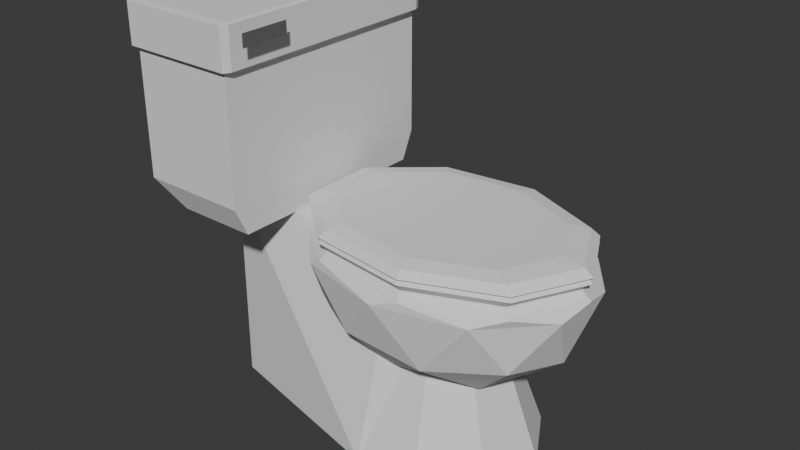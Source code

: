 # Source: toilet.blend  (saved by Blender 5.0.119; exported with 4.5.12 LTS)
import bpy
from mathutils import Matrix  # noqa: F401  (used for matrix-valued properties, if any)

bpy.ops.wm.read_factory_settings(use_empty=True)
scene = bpy.context.scene
scene.name = 'Scene'

# ---- collections
col_collection = bpy.data.collections.new('Collection'); scene.collection.children.link(col_collection)

# ---- materials (node trees are filled in below, after node groups)
mat_material_001 = bpy.data.materials.new('Material.001')

# ---- material node trees
mat_material_001.use_nodes = True; mat_material_001.node_tree.nodes.clear()
_N = mat_material_001.node_tree.nodes; _L = mat_material_001.node_tree.links
n0 = _N.new('ShaderNodeBsdfPrincipled'); n0.name = 'Principled BSDF'; n0.location = (-200, 100)
n0.inputs[0].default_value = (0.132, 0.132, 0.132, 1.0)
n1 = _N.new('ShaderNodeOutputMaterial'); n1.name = 'Material Output'; n1.location = (200, 100)
_L.new(n0.outputs[0], n1.inputs[0])
n1.is_active_output = True

# ---- world
world_world = bpy.data.worlds.new('World'); scene.world = world_world
world_world.use_nodes = True; world_world.node_tree.nodes.clear()
_N = world_world.node_tree.nodes; _L = world_world.node_tree.links
n0 = _N.new('ShaderNodeOutputWorld'); n0.name = 'World Output'; n0.location = (200, 100)
n1 = _N.new('ShaderNodeBackground'); n1.name = 'Background'; n1.location = (-200, 100)
n1.inputs[0].default_value = (0.05088, 0.05088, 0.05088, 1.0)
_L.new(n1.outputs[0], n0.inputs[0])
n0.is_active_output = True
world_world.color = (0.05088, 0.05088, 0.05088)
world_world.sun_shadow_jitter_overblur = 0.0

# ---- meshes
me_torus = bpy.data.meshes.new('Torus')
me_torus.from_pydata([(0.8943, 0.0, 0.0), (0.8397, 0.0, 0.04234), (0.7078, 0.0, 0.05988), (0.5758, 0.0, 0.04234), (0.5212, 0.0, 7.333e-18), (0.5758, 0.0, -0.04234), (0.7078, 0.0, -0.05988), (0.8397, 0.0, -0.04234), (0.6851, 0.4128, 0.0), (0.6432, 0.3876, 0.04234), (0.5422, 0.3267, 0.05988), (0.4411, 0.2658, 0.04234), (0.3992, 0.2405, 7.333e-18), (0.4411, 0.2658, -0.04234), (0.5422, 0.3267, -0.05988), (0.6432, 0.3876, -0.04234), (0.1553, 0.6324, 0.0), (0.1458, 0.5938, 0.04234), (0.1229, 0.5005, 0.05988), (0.09999, 0.4072, 0.04234), (0.0905, 0.3685, 7.333e-18), (0.09999, 0.4072, -0.04234), (0.1229, 0.5005, -0.05988), (0.1458, 0.5938, -0.04234), (-0.4472, 0.5561, 0.0), (-0.4198, 0.5222, 0.04234), (-0.3539, 0.4401, 0.05988), (-0.2879, 0.3581, 0.04234), (-0.2606, 0.3241, 7.333e-18), (-0.2879, 0.3581, -0.04234), (-0.3539, 0.4401, -0.05988), (-0.4198, 0.5222, -0.04234), (-0.8404, 0.2196, 0.0), (-0.7891, 0.2062, 0.04234), (-0.6651, 0.1738, 0.05988), (-0.5411, 0.1414, 0.04234), (-0.4897, 0.128, 7.333e-18), (-0.5411, 0.1414, -0.04234), (-0.6651, 0.1738, -0.05988), (-0.7891, 0.2062, -0.04234), (-0.8404, -0.2196, 0.0), (-0.7891, -0.2062, 0.04234), (-0.6651, -0.1738, 0.05988), (-0.5411, -0.1414, 0.04234), (-0.4897, -0.128, 7.333e-18), (-0.5411, -0.1414, -0.04234), (-0.6651, -0.1738, -0.05988), (-0.7891, -0.2062, -0.04234), (-0.4472, -0.5561, 0.0), (-0.4198, -0.5222, 0.04234), (-0.3539, -0.4401, 0.05988), (-0.2879, -0.3581, 0.04234), (-0.2606, -0.3241, 7.333e-18), (-0.2879, -0.3581, -0.04234), (-0.3539, -0.4401, -0.05988), (-0.4198, -0.5222, -0.04234), (0.1553, -0.6324, 0.0), (0.1458, -0.5938, 0.04234), (0.1229, -0.5005, 0.05988), (0.09999, -0.4072, 0.04234), (0.0905, -0.3685, 7.333e-18), (0.09999, -0.4072, -0.04234), (0.1229, -0.5005, -0.05988), (0.1458, -0.5938, -0.04234), (0.6851, -0.4128, 0.0), (0.6432, -0.3876, 0.04234), (0.5422, -0.3267, 0.05988), (0.4411, -0.2658, 0.04234), (0.3992, -0.2405, 7.333e-18), (0.4411, -0.2658, -0.04234), (0.5422, -0.3267, -0.05988), (0.6432, -0.3876, -0.04234)], [], [(0, 8, 9, 1), (1, 9, 10, 2), (2, 10, 11, 3), (3, 11, 12, 4), (4, 12, 13, 5), (5, 13, 14, 6), (6, 14, 15, 7), (7, 15, 8, 0), (8, 16, 17, 9), (9, 17, 18, 10), (10, 18, 19, 11), (11, 19, 20, 12), (12, 20, 21, 13), (13, 21, 22, 14), (14, 22, 23, 15), (15, 23, 16, 8), (16, 24, 25, 17), (17, 25, 26, 18), (18, 26, 27, 19), (19, 27, 28, 20), (20, 28, 29, 21), (21, 29, 30, 22), (22, 30, 31, 23), (23, 31, 24, 16), (24, 32, 33, 25), (25, 33, 34, 26), (26, 34, 35, 27), (27, 35, 36, 28), (28, 36, 37, 29), (29, 37, 38, 30), (30, 38, 39, 31), (31, 39, 32, 24), (32, 40, 41, 33), (33, 41, 42, 34), (34, 42, 43, 35), (35, 43, 44, 36), (36, 44, 45, 37), (37, 45, 46, 38), (38, 46, 47, 39), (39, 47, 40, 32), (40, 48, 49, 41), (41, 49, 50, 42), (42, 50, 51, 43), (43, 51, 52, 44), (44, 52, 53, 45), (45, 53, 54, 46), (46, 54, 55, 47), (47, 55, 48, 40), (48, 56, 57, 49), (49, 57, 58, 50), (50, 58, 59, 51), (51, 59, 60, 52), (52, 60, 61, 53), (53, 61, 62, 54), (54, 62, 63, 55), (55, 63, 56, 48), (56, 64, 65, 57), (57, 65, 66, 58), (58, 66, 67, 59), (59, 67, 68, 60), (60, 68, 69, 61), (61, 69, 70, 62), (62, 70, 71, 63), (63, 71, 64, 56), (64, 0, 1, 65), (65, 1, 2, 66), (66, 2, 3, 67), (67, 3, 4, 68), (68, 4, 5, 69), (69, 5, 6, 70), (70, 6, 7, 71), (71, 7, 0, 64)])
_uv = me_torus.uv_layers.new(name='UVMap')
_uv.uv.foreach_set('vector', [0.5556, 0.5, 0.6667, 0.5, 0.6667, 0.625, 0.5556, 0.625, 0.5556, 0.625, 0.6667, 0.625, 0.6667, 0.75, 0.5556, 0.75, 0.5556, 0.75, 0.6667, 0.75, 0.6667, 0.875, 0.5556, 0.875, 0.5556, 0.875, 0.6667, 0.875, 0.6667, 1.0, 0.5556, 1.0, 0.5556, 0.0, 0.6667, 0.0, 0.6667, 0.125, 0.5556, 0.125, 0.5556, 0.125, 0.6667, 0.125, 0.6667, 0.25, 0.5556, 0.25, 0.5556, 0.25, 0.6667, 0.25, 0.6667, 0.375, 0.5556, 0.375, 0.5556, 0.375, 0.6667, 0.375, 0.6667, 0.5, 0.5556, 0.5, 0.6667, 0.5, 0.7778, 0.5, 0.7778, 0.625, 0.6667, 0.625, 0.6667, 0.625, 0.7778, 0.625, 0.7778, 0.75, 0.6667, 0.75, 0.6667, 0.75, 0.7778, 0.75, 0.7778, 0.875, 0.6667, 0.875, 0.6667, 0.875, 0.7778, 0.875, 0.7778, 1.0, 0.6667, 1.0, 0.6667, 0.0, 0.7778, 0.0, 0.7778, 0.125, 0.6667, 0.125, 0.6667, 0.125, 0.7778, 0.125, 0.7778, 0.25, 0.6667, 0.25, 0.6667, 0.25, 0.7778, 0.25, 0.7778, 0.375, 0.6667, 0.375, 0.6667, 0.375, 0.7778, 0.375, 0.7778, 0.5, 0.6667, 0.5, 0.7778, 0.5, 0.8889, 0.5, 0.8889, 0.625, 0.7778, 0.625, 0.7778, 0.625, 0.8889, 0.625, 0.8889, 0.75, 0.7778, 0.75, 0.7778, 0.75, 0.8889, 0.75, 0.8889, 0.875, 0.7778, 0.875, 0.7778, 0.875, 0.8889, 0.875, 0.8889, 1.0, 0.7778, 1.0, 0.7778, 0.0, 0.8889, 0.0, 0.8889, 0.125, 0.7778, 0.125, 0.7778, 0.125, 0.8889, 0.125, 0.8889, 0.25, 0.7778, 0.25, 0.7778, 0.25, 0.8889, 0.25, 0.8889, 0.375, 0.7778, 0.375, 0.7778, 0.375, 0.8889, 0.375, 0.8889, 0.5, 0.7778, 0.5, 0.8889, 0.5, 1.0, 0.5, 1.0, 0.625, 0.8889, 0.625, 0.8889, 0.625, 1.0, 0.625, 1.0, 0.75, 0.8889, 0.75, 0.8889, 0.75, 1.0, 0.75, 1.0, 0.875, 0.8889, 0.875, 0.8889, 0.875, 1.0, 0.875, 1.0, 1.0, 0.8889, 1.0, 0.8889, 0.0, 1.0, 0.0, 1.0, 0.125, 0.8889, 0.125, 0.8889, 0.125, 1.0, 0.125, 1.0, 0.25, 0.8889, 0.25, 0.8889, 0.25, 1.0, 0.25, 1.0, 0.375, 0.8889, 0.375, 0.8889, 0.375, 1.0, 0.375, 1.0, 0.5, 0.8889, 0.5, 2.22e-16, 0.5, 0.1111, 0.5, 0.1111, 0.625, 2.22e-16, 0.625, 2.22e-16, 0.625, 0.1111, 0.625, 0.1111, 0.75, 2.22e-16, 0.75, 2.22e-16, 0.75, 0.1111, 0.75, 0.1111, 0.875, 2.22e-16, 0.875, 2.22e-16, 0.875, 0.1111, 0.875, 0.1111, 1.0, 2.22e-16, 1.0, 2.22e-16, 0.0, 0.1111, 0.0, 0.1111, 0.125, 2.22e-16, 0.125, 2.22e-16, 0.125, 0.1111, 0.125, 0.1111, 0.25, 2.22e-16, 0.25, 2.22e-16, 0.25, 0.1111, 0.25, 0.1111, 0.375, 2.22e-16, 0.375, 2.22e-16, 0.375, 0.1111, 0.375, 0.1111, 0.5, 2.22e-16, 0.5, 0.1111, 0.5, 0.2222, 0.5, 0.2222, 0.625, 0.1111, 0.625, 0.1111, 0.625, 0.2222, 0.625, 0.2222, 0.75, 0.1111, 0.75, 0.1111, 0.75, 0.2222, 0.75, 0.2222, 0.875, 0.1111, 0.875, 0.1111, 0.875, 0.2222, 0.875, 0.2222, 1.0, 0.1111, 1.0, 0.1111, 0.0, 0.2222, 0.0, 0.2222, 0.125, 0.1111, 0.125, 0.1111, 0.125, 0.2222, 0.125, 0.2222, 0.25, 0.1111, 0.25, 0.1111, 0.25, 0.2222, 0.25, 0.2222, 0.375, 0.1111, 0.375, 0.1111, 0.375, 0.2222, 0.375, 0.2222, 0.5, 0.1111, 0.5, 0.2222, 0.5, 0.3333, 0.5, 0.3333, 0.625, 0.2222, 0.625, 0.2222, 0.625, 0.3333, 0.625, 0.3333, 0.75, 0.2222, 0.75, 0.2222, 0.75, 0.3333, 0.75, 0.3333, 0.875, 0.2222, 0.875, 0.2222, 0.875, 0.3333, 0.875, 0.3333, 1.0, 0.2222, 1.0, 0.2222, 0.0, 0.3333, 0.0, 0.3333, 0.125, 0.2222, 0.125, 0.2222, 0.125, 0.3333, 0.125, 0.3333, 0.25, 0.2222, 0.25, 0.2222, 0.25, 0.3333, 0.25, 0.3333, 0.375, 0.2222, 0.375, 0.2222, 0.375, 0.3333, 0.375, 0.3333, 0.5, 0.2222, 0.5, 0.3333, 0.5, 0.4444, 0.5, 0.4444, 0.625, 0.3333, 0.625, 0.3333, 0.625, 0.4444, 0.625, 0.4444, 0.75, 0.3333, 0.75, 0.3333, 0.75, 0.4444, 0.75, 0.4444, 0.875, 0.3333, 0.875, 0.3333, 0.875, 0.4444, 0.875, 0.4444, 1.0, 0.3333, 1.0, 0.3333, 0.0, 0.4444, 0.0, 0.4444, 0.125, 0.3333, 0.125, 0.3333, 0.125, 0.4444, 0.125, 0.4444, 0.25, 0.3333, 0.25, 0.3333, 0.25, 0.4444, 0.25, 0.4444, 0.375, 0.3333, 0.375, 0.3333, 0.375, 0.4444, 0.375, 0.4444, 0.5, 0.3333, 0.5, 0.4444, 0.5, 0.5556, 0.5, 0.5556, 0.625, 0.4444, 0.625, 0.4444, 0.625, 0.5556, 0.625, 0.5556, 0.75, 0.4444, 0.75, 0.4444, 0.75, 0.5556, 0.75, 0.5556, 0.875, 0.4444, 0.875, 0.4444, 0.875, 0.5556, 0.875, 0.5556, 1.0, 0.4444, 1.0, 0.4444, 0.0, 0.5556, 0.0, 0.5556, 0.125, 0.4444, 0.125, 0.4444, 0.125, 0.5556, 0.125, 0.5556, 0.25, 0.4444, 0.25, 0.4444, 0.25, 0.5556, 0.25, 0.5556, 0.375, 0.4444, 0.375, 0.4444, 0.375, 0.5556, 0.375, 0.5556, 0.5, 0.4444, 0.5])
me_torus.update()
me_cube_002 = bpy.data.meshes.new('Cube.002')
me_cube_002.from_pydata([(-0.9432, -1.0, -1.0), (-1.0, -0.9432, -1.0), (-0.9432, -1.0, 0.9432), (-0.9432, -0.9432, 1.0), (-1.0, -0.9432, 0.9432), (-1.0, 0.9432, -1.0), (-0.9432, 1.0, -1.0), (-0.9432, 0.9432, 1.0), (-0.9432, 1.0, 0.9432), (-1.0, 0.9432, 0.9432), (1.0, -0.9432, -1.0), (0.9432, -1.0, -1.0), (0.9432, -0.9432, 1.0), (0.9432, -1.0, 0.9432), (1.0, -0.9432, 0.9432), (0.9432, 1.0, -1.0), (1.0, 0.9432, -1.0), (0.9432, 0.9432, 1.0), (1.0, 0.9432, 0.9432), (0.9432, 1.0, 0.9432)], [], [(2, 3, 4), (7, 8, 9), (12, 13, 14), (17, 18, 19), (0, 2, 4, 1), (3, 7, 9, 4), (8, 6, 5, 9), (7, 17, 19, 8), (18, 16, 15, 19), (17, 12, 14, 18), (13, 11, 10, 14), (12, 3, 2, 13), (5, 6, 15, 16, 10, 11, 0, 1), (1, 4, 9, 5), (11, 13, 2, 0), (17, 7, 3, 12), (6, 8, 19, 15), (16, 18, 14, 10)])
_uv = me_cube_002.uv_layers.new(name='UVMap')
_uv.uv.foreach_set('vector', [0.8679, 0.75, 0.8679, 0.7429, 0.875, 0.7429, 0.8679, 0.5071, 0.8679, 0.5, 0.875, 0.5071, 0.6321, 0.7429, 0.625, 0.7535, 0.6197, 0.7429, 0.6321, 0.5071, 0.6197, 0.5071, 0.625, 0.4965, 0.375, 0.0, 0.6179, 0.0, 0.6179, 0.0071, 0.375, 0.0071, 0.8679, 0.7429, 0.8679, 0.5071, 0.875, 0.5071, 0.875, 0.7429, 0.6179, 0.2571, 0.375, 0.2571, 0.375, 0.2429, 0.6179, 0.2429, 0.8679, 0.5071, 0.6321, 0.5071, 0.625, 0.4965, 0.8679, 0.5, 0.6197, 0.5071, 0.375, 0.5071, 0.3726, 0.4953, 0.625, 0.4965, 0.6321, 0.5071, 0.6321, 0.7429, 0.6197, 0.7429, 0.6197, 0.5071, 0.625, 0.7535, 0.3726, 0.7547, 0.375, 0.7429, 0.6197, 0.7429, 0.6321, 0.7429, 0.8679, 0.7429, 0.8679, 0.75, 0.625, 0.7535, 0.125, 0.5071, 0.1321, 0.5, 0.3726, 0.4953, 0.375, 0.5071, 0.375, 0.7429, 0.3726, 0.7547, 0.1321, 0.75, 0.125, 0.7429, 0.375, 0.0071, 0.6179, 0.0071, 0.6179, 0.2429, 0.375, 0.2429, 0.3726, 0.7547, 0.625, 0.7535, 0.6179, 0.9929, 0.375, 0.9929, 0.6321, 0.5071, 0.8679, 0.5071, 0.8679, 0.7429, 0.6321, 0.7429, 0.375, 0.2571, 0.6179, 0.2571, 0.625, 0.4965, 0.3726, 0.4953, 0.375, 0.5071, 0.6197, 0.5071, 0.6197, 0.7429, 0.375, 0.7429])
me_cube_002.update()
me_torus_001 = bpy.data.meshes.new('Torus.001')
me_torus_001.from_pydata([(0.8943, 0.0, 0.0), (0.8397, 0.0, 0.04234), (0.7078, 0.0, 0.05988), (0.6851, 0.4128, 0.0), (0.6432, 0.3876, 0.04234), (0.5422, 0.3267, 0.05988), (0.1553, 0.6324, 0.0), (0.1458, 0.5938, 0.04234), (0.1229, 0.5005, 0.05988), (-0.4472, 0.5561, 0.0), (-0.4198, 0.5222, 0.04234), (-0.3539, 0.4401, 0.05988), (-0.8404, 0.2196, 0.0), (-0.7891, 0.2062, 0.04234), (-0.6651, 0.1738, 0.05988), (-0.8404, -0.2196, 0.0), (-0.7891, -0.2062, 0.04234), (-0.6651, -0.1738, 0.05988), (-0.4472, -0.5561, 0.0), (-0.4198, -0.5222, 0.04234), (-0.3539, -0.4401, 0.05988), (0.1553, -0.6324, 0.0), (0.1458, -0.5938, 0.04234), (0.1229, -0.5005, 0.05988), (0.6851, -0.4128, 0.0), (0.6432, -0.3876, 0.04234), (0.5422, -0.3267, 0.05988)], [], [(0, 3, 4, 1), (1, 4, 5, 2), (3, 6, 7, 4), (4, 7, 8, 5), (6, 9, 10, 7), (7, 10, 11, 8), (9, 12, 13, 10), (10, 13, 14, 11), (12, 15, 16, 13), (13, 16, 17, 14), (15, 18, 19, 16), (16, 19, 20, 17), (18, 21, 22, 19), (19, 22, 23, 20), (21, 24, 25, 22), (22, 25, 26, 23), (24, 0, 1, 25), (25, 1, 2, 26), (8, 26, 5), (5, 26, 2), (26, 8, 23), (23, 8, 20), (20, 14, 17), (14, 20, 11), (11, 20, 8)])
_uv = me_torus_001.uv_layers.new(name='UVMap')
_uv.uv.foreach_set('vector', [0.5556, 0.5, 0.6667, 0.5, 0.6667, 0.625, 0.5556, 0.625, 0.5556, 0.625, 0.6667, 0.625, 0.6667, 0.75, 0.5556, 0.75, 0.6667, 0.5, 0.7778, 0.5, 0.7778, 0.625, 0.6667, 0.625, 0.6667, 0.625, 0.7778, 0.625, 0.7778, 0.75, 0.6667, 0.75, 0.7778, 0.5, 0.8889, 0.5, 0.8889, 0.625, 0.7778, 0.625, 0.7778, 0.625, 0.8889, 0.625, 0.8889, 0.75, 0.7778, 0.75, 0.8889, 0.5, 1.0, 0.5, 1.0, 0.625, 0.8889, 0.625, 0.8889, 0.625, 1.0, 0.625, 1.0, 0.75, 0.8889, 0.75, 2.22e-16, 0.5, 0.1111, 0.5, 0.1111, 0.625, 2.22e-16, 0.625, 2.22e-16, 0.625, 0.1111, 0.625, 0.1111, 0.75, 2.22e-16, 0.75, 0.1111, 0.5, 0.2222, 0.5, 0.2222, 0.625, 0.1111, 0.625, 0.1111, 0.625, 0.2222, 0.625, 0.2222, 0.75, 0.1111, 0.75, 0.2222, 0.5, 0.3333, 0.5, 0.3333, 0.625, 0.2222, 0.625, 0.2222, 0.625, 0.3333, 0.625, 0.3333, 0.75, 0.2222, 0.75, 0.3333, 0.5, 0.4444, 0.5, 0.4444, 0.625, 0.3333, 0.625, 0.3333, 0.625, 0.4444, 0.625, 0.4444, 0.75, 0.3333, 0.75, 0.4444, 0.5, 0.5556, 0.5, 0.5556, 0.625, 0.4444, 0.625, 0.4444, 0.625, 0.5556, 0.625, 0.5556, 0.75, 0.4444, 0.75, 0.0, 0.0, 0.0, 0.0, 0.0, 0.0, 0.0, 0.0, 0.0, 0.0, 0.0, 0.0, 0.0, 0.0, 0.0, 0.0, 0.0, 0.0, 0.0, 0.0, 0.0, 0.0, 0.0, 0.0, 0.0, 0.0, 0.0, 0.0, 0.0, 0.0, 0.0, 0.0, 0.0, 0.0, 0.0, 0.0, 0.0, 0.0, 0.0, 0.0, 0.0, 0.0])
me_torus_001.update()
me_torus_002 = bpy.data.meshes.new('Torus.002')
me_torus_002.from_pydata([(0.8943, 0.0, 0.0), (0.8397, 0.0, 0.04234), (0.7078, 0.0, 0.05988), (0.5758, 0.0, 0.04234), (0.5212, 0.0, 7.333e-18), (0.6851, 0.4128, 0.0), (0.6432, 0.3876, 0.04234), (0.5422, 0.3267, 0.05988), (0.4411, 0.2658, 0.04234), (0.3992, 0.2405, 7.333e-18), (0.1553, 0.6324, 0.0), (0.1458, 0.5938, 0.04234), (0.1229, 0.5005, 0.05988), (0.09999, 0.4072, 0.04234), (0.0905, 0.3685, 7.333e-18), (-0.4472, 0.5561, 0.0), (-0.4198, 0.5222, 0.04234), (-0.3539, 0.4401, 0.05988), (-0.2879, 0.3581, 0.04234), (-0.2606, 0.3241, 7.333e-18), (-0.8404, 0.2196, 0.0), (-0.7891, 0.2062, 0.04234), (-0.6651, 0.1738, 0.05988), (-0.5411, 0.1414, 0.04234), (-0.4897, 0.128, 7.333e-18), (-0.8404, -0.2196, 0.0), (-0.7891, -0.2062, 0.04234), (-0.6651, -0.1738, 0.05988), (-0.5411, -0.1414, 0.04234), (-0.4897, -0.128, 7.333e-18), (-0.4472, -0.5561, 0.0), (-0.4198, -0.5222, 0.04234), (-0.3539, -0.4401, 0.05988), (-0.2879, -0.3581, 0.04234), (-0.2606, -0.3241, 7.333e-18), (0.1553, -0.6324, 0.0), (0.1458, -0.5938, 0.04234), (0.1229, -0.5005, 0.05988), (0.09999, -0.4072, 0.04234), (0.0905, -0.3685, 7.333e-18), (0.6851, -0.4128, 0.0), (0.6432, -0.3876, 0.04234), (0.5422, -0.3267, 0.05988), (0.4411, -0.2658, 0.04234), (0.3992, -0.2405, 7.333e-18), (2.021e-10, 3.17e-11, -0.7509), (0.6508, -0.3516, -0.364), (-0.2486, -0.5689, -0.364), (-0.8044, 3.17e-11, -0.364), (-0.2486, 0.5689, -0.364), (0.6508, 0.3516, -0.364), (-0.1461, -0.3344, -0.6464), (0.3825, -0.2066, -0.6464), (0.2364, -0.541, -0.4189), (0.765, 3.17e-11, -0.4189), (0.3825, 0.2066, -0.6464), (-0.4728, 3.17e-11, -0.6464), (-0.6189, -0.3344, -0.4189), (-0.1461, 0.3344, -0.6464), (-0.6189, 0.3344, -0.4189), (0.2364, 0.541, -0.4189), (0.8553, -0.2066, -0.05092), (0.8553, 0.2066, -0.05092), (2.021e-10, -0.6687, -0.05092), (0.5286, -0.541, -0.05092), (-0.8553, -0.2066, -0.05092), (-0.5286, -0.541, -0.05092), (-0.5324, 0.5433, -0.05109), (-0.8553, 0.2066, -0.05092), (0.5286, 0.541, -0.05092), (0.01728, 0.6761, -0.05109)], [], [(0, 5, 6, 1), (1, 6, 7, 2), (2, 7, 8, 3), (3, 8, 9, 4), (5, 10, 11, 6), (6, 11, 12, 7), (7, 12, 13, 8), (8, 13, 14, 9), (10, 15, 16, 11), (11, 16, 17, 12), (12, 17, 18, 13), (13, 18, 19, 14), (15, 20, 21, 16), (16, 21, 22, 17), (17, 22, 23, 18), (18, 23, 24, 19), (20, 25, 26, 21), (21, 26, 27, 22), (22, 27, 28, 23), (23, 28, 29, 24), (25, 30, 31, 26), (26, 31, 32, 27), (27, 32, 33, 28), (28, 33, 34, 29), (30, 35, 36, 31), (31, 36, 37, 32), (32, 37, 38, 33), (33, 38, 39, 34), (35, 40, 41, 36), (36, 41, 42, 37), (37, 42, 43, 38), (38, 43, 44, 39), (0, 61, 62), (5, 0, 62), (40, 0, 1, 41), (41, 1, 2, 42), (42, 2, 3, 43), (43, 3, 4, 44), (62, 69, 5), (10, 5, 69), (69, 70, 10), (15, 10, 70), (45, 52, 51), (46, 52, 54), (45, 51, 56), (45, 56, 58), (45, 58, 55), (46, 54, 61), (47, 53, 63), (48, 57, 65), (49, 59, 67), (50, 60, 69), (46, 61, 64), (47, 63, 66), (48, 65, 68), (49, 67, 70), (50, 69, 62), (69, 60, 70), (60, 49, 70), (67, 59, 68), (59, 48, 68), (65, 57, 66), (57, 47, 66), (63, 53, 64), (53, 46, 64), (61, 54, 62), (54, 50, 62), (55, 60, 50), (55, 58, 60), (58, 49, 60), (58, 59, 49), (58, 56, 59), (56, 48, 59), (56, 57, 48), (56, 51, 57), (51, 47, 57), (54, 55, 50), (54, 52, 55), (52, 45, 55), (51, 53, 47), (51, 52, 53), (52, 46, 53), (67, 15, 70), (20, 15, 67), (68, 20, 67), (25, 20, 68), (65, 25, 68), (66, 25, 65), (30, 25, 66), (35, 30, 63), (63, 30, 66), (64, 35, 63), (40, 35, 64), (61, 40, 64), (0, 40, 61)])
_uv = me_torus_002.uv_layers.new(name='UVMap')
_uv.uv.foreach_set('vector', [0.5556, 0.5, 0.6667, 0.5, 0.6667, 0.625, 0.5556, 0.625, 0.5556, 0.625, 0.6667, 0.625, 0.6667, 0.75, 0.5556, 0.75, 0.5556, 0.75, 0.6667, 0.75, 0.6667, 0.875, 0.5556, 0.875, 0.5556, 0.875, 0.6667, 0.875, 0.6667, 1.0, 0.5556, 1.0, 0.6667, 0.5, 0.7778, 0.5, 0.7778, 0.625, 0.6667, 0.625, 0.6667, 0.625, 0.7778, 0.625, 0.7778, 0.75, 0.6667, 0.75, 0.6667, 0.75, 0.7778, 0.75, 0.7778, 0.875, 0.6667, 0.875, 0.6667, 0.875, 0.7778, 0.875, 0.7778, 1.0, 0.6667, 1.0, 0.7778, 0.5, 0.8889, 0.5, 0.8889, 0.625, 0.7778, 0.625, 0.7778, 0.625, 0.8889, 0.625, 0.8889, 0.75, 0.7778, 0.75, 0.7778, 0.75, 0.8889, 0.75, 0.8889, 0.875, 0.7778, 0.875, 0.7778, 0.875, 0.8889, 0.875, 0.8889, 1.0, 0.7778, 1.0, 0.8889, 0.5, 1.0, 0.5, 1.0, 0.625, 0.8889, 0.625, 0.8889, 0.625, 1.0, 0.625, 1.0, 0.75, 0.8889, 0.75, 0.8889, 0.75, 1.0, 0.75, 1.0, 0.875, 0.8889, 0.875, 0.8889, 0.875, 1.0, 0.875, 1.0, 1.0, 0.8889, 1.0, 2.22e-16, 0.5, 0.1111, 0.5, 0.1111, 0.625, 2.22e-16, 0.625, 2.22e-16, 0.625, 0.1111, 0.625, 0.1111, 0.75, 2.22e-16, 0.75, 2.22e-16, 0.75, 0.1111, 0.75, 0.1111, 0.875, 2.22e-16, 0.875, 2.22e-16, 0.875, 0.1111, 0.875, 0.1111, 1.0, 2.22e-16, 1.0, 0.1111, 0.5, 0.2222, 0.5, 0.2222, 0.625, 0.1111, 0.625, 0.1111, 0.625, 0.2222, 0.625, 0.2222, 0.75, 0.1111, 0.75, 0.1111, 0.75, 0.2222, 0.75, 0.2222, 0.875, 0.1111, 0.875, 0.1111, 0.875, 0.2222, 0.875, 0.2222, 1.0, 0.1111, 1.0, 0.2222, 0.5, 0.3333, 0.5, 0.3333, 0.625, 0.2222, 0.625, 0.2222, 0.625, 0.3333, 0.625, 0.3333, 0.75, 0.2222, 0.75, 0.2222, 0.75, 0.3333, 0.75, 0.3333, 0.875, 0.2222, 0.875, 0.2222, 0.875, 0.3333, 0.875, 0.3333, 1.0, 0.2222, 1.0, 0.3333, 0.5, 0.4444, 0.5, 0.4444, 0.625, 0.3333, 0.625, 0.3333, 0.625, 0.4444, 0.625, 0.4444, 0.75, 0.3333, 0.75, 0.3333, 0.75, 0.4444, 0.75, 0.4444, 0.875, 0.3333, 0.875, 0.3333, 0.875, 0.4444, 0.875, 0.4444, 1.0, 0.3333, 1.0, 0.5556, 0.5, 0.0, 0.0, 0.4091, 0.2362, 0.6667, 0.5, 0.5556, 0.5, 0.4091, 0.2362, 0.4444, 0.5, 0.5556, 0.5, 0.5556, 0.625, 0.4444, 0.625, 0.4444, 0.625, 0.5556, 0.625, 0.5556, 0.75, 0.4444, 0.75, 0.4444, 0.75, 0.5556, 0.75, 0.5556, 0.875, 0.4444, 0.875, 0.4444, 0.875, 0.5556, 0.875, 0.5556, 1.0, 0.4444, 1.0, 0.4091, 0.2362, 0.5, 0.2362, 0.6667, 0.5, 0.7778, 0.5, 0.6667, 0.5, 0.5, 0.2362, 0.5, 0.2362, 0.5909, 0.2362, 0.7778, 0.5, 0.8889, 0.5, 0.7778, 0.5, 0.5909, 0.2362, 0.1818, 0.0, 0.2273, 0.07873, 0.1364, 0.07873, 0.2727, 0.1575, 0.3182, 0.07873, 0.3636, 0.1575, 0.9091, 0.0, 0.9545, 0.07873, 0.8636, 0.07873, 0.7273, 0.0, 0.7727, 0.07873, 0.6818, 0.07873, 0.5455, 0.0, 0.5909, 0.07873, 0.5, 0.07873, 0.2727, 0.1575, 0.3636, 0.1575, 0.3182, 0.2362, 0.09091, 0.1575, 0.1818, 0.1575, 0.1364, 0.2362, 0.8182, 0.1575, 0.9091, 0.1575, 0.8636, 0.2362, 0.6364, 0.1575, 0.7273, 0.1575, 0.6818, 0.2362, 0.4545, 0.1575, 0.5455, 0.1575, 0.5, 0.2362, 0.2727, 0.1575, 0.3182, 0.2362, 0.2273, 0.2362, 0.09091, 0.1575, 0.1364, 0.2362, 0.04546, 0.2362, 0.8182, 0.1575, 0.8636, 0.2362, 0.7727, 0.2362, 0.6364, 0.1575, 0.6818, 0.2362, 0.5909, 0.2362, 0.4545, 0.1575, 0.5, 0.2362, 0.4091, 0.2362, 0.5, 0.2362, 0.5455, 0.1575, 0.5909, 0.2362, 0.5455, 0.1575, 0.6364, 0.1575, 0.5909, 0.2362, 0.6818, 0.2362, 0.7273, 0.1575, 0.7727, 0.2362, 0.7273, 0.1575, 0.8182, 0.1575, 0.7727, 0.2362, 0.8636, 0.2362, 0.9091, 0.1575, 0.9545, 0.2362, 0.9091, 0.1575, 1.0, 0.1575, 0.9545, 0.2362, 0.1364, 0.2362, 0.1818, 0.1575, 0.2273, 0.2362, 0.1818, 0.1575, 0.2727, 0.1575, 0.2273, 0.2362, 0.3182, 0.2362, 0.3636, 0.1575, 0.4091, 0.2362, 0.3636, 0.1575, 0.4545, 0.1575, 0.4091, 0.2362, 0.5, 0.07873, 0.5455, 0.1575, 0.4545, 0.1575, 0.5, 0.07873, 0.5909, 0.07873, 0.5455, 0.1575, 0.5909, 0.07873, 0.6364, 0.1575, 0.5455, 0.1575, 0.6818, 0.07873, 0.7273, 0.1575, 0.6364, 0.1575, 0.6818, 0.07873, 0.7727, 0.07873, 0.7273, 0.1575, 0.7727, 0.07873, 0.8182, 0.1575, 0.7273, 0.1575, 0.8636, 0.07873, 0.9091, 0.1575, 0.8182, 0.1575, 0.8636, 0.07873, 0.9545, 0.07873, 0.9091, 0.1575, 0.9545, 0.07873, 1.0, 0.1575, 0.9091, 0.1575, 0.3636, 0.1575, 0.4091, 0.07873, 0.4545, 0.1575, 0.3636, 0.1575, 0.3182, 0.07873, 0.4091, 0.07873, 0.3182, 0.07873, 0.3636, 0.0, 0.4091, 0.07873, 0.1364, 0.07873, 0.1818, 0.1575, 0.09091, 0.1575, 0.1364, 0.07873, 0.2273, 0.07873, 0.1818, 0.1575, 0.2273, 0.07873, 0.2727, 0.1575, 0.1818, 0.1575, 0.6818, 0.2362, 0.8889, 0.5, 0.5909, 0.2362, 2.22e-16, 0.5, 0.8889, 0.5, 0.6818, 0.2362, 0.7727, 0.2362, 2.22e-16, 0.5, 0.6818, 0.2362, 0.1111, 0.5, 2.22e-16, 0.5, 0.7727, 0.2362, 0.8636, 0.2362, 0.1111, 0.5, 0.7727, 0.2362, 0.04546, 0.2362, 0.1111, 0.5, 0.8636, 0.2362, 0.0, 0.0, 0.1111, 0.5, 0.04546, 0.2362, 0.3333, 0.5, 0.0, 0.0, 0.1364, 0.2362, 0.1364, 0.2362, 0.0, 0.0, 0.04546, 0.2362, 0.2273, 0.2362, 0.3333, 0.5, 0.1364, 0.2362, 0.4444, 0.5, 0.3333, 0.5, 0.2273, 0.2362, 0.0, 0.0, 0.4444, 0.5, 0.2273, 0.2362, 0.5556, 0.5, 0.4444, 0.5, 0.0, 0.0])
me_torus_002.update()
me_cube_003 = bpy.data.meshes.new('Cube.003')
me_cube_003.from_pydata([(-1.0, -1.0, -1.0), (-1.0, -1.0, 1.0), (-1.0, 1.0, -1.0), (-1.0, 1.0, 1.0), (1.0, -1.0, 1.0), (1.0, 1.0, 1.0), (1.208, 2.028, -0.9984), (1.208, 0.722, 0.6933), (1.832, 1.554, -0.9984), (1.43, 0.5531, 0.6933), (2.164, 0.3522, -0.9984), (1.548, 0.1254, 0.6933), (2.048, -1.014, -0.9984), (1.507, -0.361, 0.6933), (1.54, -1.906, -0.9984), (1.326, -0.6785, 0.6933), (0.8759, -1.906, -0.9984), (1.09, -0.6785, 0.6933), (-1.336, -2.554, 2.907), (-1.336, 2.554, 2.907), (-0.2294, -2.554, 2.907), (-0.2294, 2.554, 2.907), (-1.059, -2.277, 1.002), (-1.336, -2.554, 1.278), (-1.059, 2.277, 1.002), (-1.336, 2.554, 1.278), (-0.2294, -2.554, 1.278), (-0.2294, -2.277, 1.002), (-0.2294, 2.277, 1.002), (-0.2294, 2.554, 1.278)], [], [(0, 1, 3, 2), (17, 4, 16), (5, 7, 6), (5, 3, 1, 4), (6, 7, 9, 8), (8, 9, 11, 10), (10, 11, 13, 12), (12, 13, 15, 14), (14, 15, 17, 16), (1, 0, 16), (4, 1, 16), (2, 3, 6), (5, 6, 3), (15, 16, 4), (21, 19, 18, 20), (24, 22, 23, 25), (28, 24, 25, 29), (22, 27, 26, 23), (24, 28, 27, 22), (23, 18, 19, 25), (26, 20, 18, 23), (25, 19, 21, 29), (28, 29, 21, 20, 26, 27)])
_uv = me_cube_003.uv_layers.new(name='UVMap')
_uv.uv.foreach_set('vector', [0.375, 0.0, 0.625, 0.0, 0.625, 0.25, 0.375, 0.25, 0.4444, 1.0, 0.0, 0.0, 0.4444, 0.5, 0.0, 0.0, 1.0, 1.0, 1.0, 0.5, 0.625, 0.5, 0.875, 0.5, 0.875, 0.75, 0.625, 0.75, 1.0, 0.5, 1.0, 1.0, 0.8889, 1.0, 0.8889, 0.5, 0.8889, 0.5, 0.8889, 1.0, 0.7778, 1.0, 0.7778, 0.5, 0.7778, 0.5, 0.7778, 1.0, 0.6667, 1.0, 0.6667, 0.5, 0.6667, 0.5, 0.6667, 1.0, 0.5556, 1.0, 0.5556, 0.5, 0.5556, 0.5, 0.5556, 1.0, 0.4444, 1.0, 0.4444, 0.5, 0.875, 0.75, 0.375, 0.0, 0.4444, 0.5, 0.625, 0.75, 0.875, 0.75, 0.4444, 0.5, 0.375, 0.25, 0.875, 0.5, 1.0, 0.5, 0.0, 0.0, 1.0, 0.5, 0.875, 0.5, 0.0, 0.0, 0.4444, 0.5, 0.0, 0.0, 0.625, 0.5, 0.875, 0.5, 0.875, 0.75, 0.625, 0.75, 0.1875, 0.5135, 0.1875, 0.7365, 0.125, 0.75, 0.125, 0.5, 0.375, 0.5135, 0.1875, 0.5135, 0.125, 0.5, 0.3992, 0.5, 0.1875, 0.7365, 0.375, 0.7365, 0.3992, 0.75, 0.125, 0.75, 0.1875, 0.5135, 0.375, 0.5135, 0.375, 0.7365, 0.1875, 0.7365, 0.4113, 0.0, 0.625, 0.0, 0.625, 0.25, 0.4113, 0.25, 0.3992, 0.75, 0.625, 0.75, 0.625, 1.0, 0.4113, 1.0, 0.4113, 0.25, 0.625, 0.25, 0.625, 0.5, 0.3992, 0.5, 0.375, 0.5135, 0.3992, 0.5, 0.625, 0.5, 0.625, 0.75, 0.3992, 0.75, 0.375, 0.7365])
me_cube_003.update()
me_plane = bpy.data.meshes.new('Plane')
me_plane.from_pydata([(-1.0, -1.0, 0.0), (1.0, -1.0, 0.0), (-1.0, 1.0, 0.0), (1.0, 1.0, 0.0)], [], [(0, 1, 3, 2)])
_uv = me_plane.uv_layers.new(name='UVMap')
_uv.uv.foreach_set('vector', [0.0, 0.0, 1.0, 0.0, 1.0, 1.0, 0.0, 1.0])
me_plane.materials.append(mat_material_001)
me_plane.update()

# ---- objects
ob_torus = bpy.data.objects.new('Torus', me_torus)
ob_cube_001 = bpy.data.objects.new('Cube.001', me_cube_002)
ob_torus_001 = bpy.data.objects.new('Torus.001', me_torus_001)
ob_torus_002 = bpy.data.objects.new('Torus.002', me_torus_002)
ob_cube_002 = bpy.data.objects.new('Cube.002', me_cube_003)
ob_plane = bpy.data.objects.new('Plane', me_plane)

# ---- transforms, parenting, visibility, modifiers, constraints
ob_torus.location = (0.0, 0.0, 0.0)
ob_cube_001.location = (-1.21, 0.0, 1.032)
ob_cube_001.scale = (0.3779, 0.7752, 0.1268)
ob_torus_001.location = (0.0, 0.0, 0.03308)
ob_torus_002.location = (0.0, 0.0, -0.1018)
ob_cube_002.location = (-0.7342, 0.0, -0.6835)
ob_cube_002.scale = (0.6079, 0.2909, 0.6325)
ob_plane.location = (-0.7559, -0.5626, 1.08)
ob_plane.rotation_euler = (-0.0, 1.571, 0.0)
ob_plane.scale = (0.03935, 0.1531, 0.9362)

# ---- collection membership
col_collection.objects.link(ob_torus)
col_collection.objects.link(ob_cube_001)
col_collection.objects.link(ob_torus_001)
col_collection.objects.link(ob_torus_002)
col_collection.objects.link(ob_cube_002)
col_collection.objects.link(ob_plane)

# ---- scene / render settings (as saved in the file)
scene.frame_start = 1; scene.frame_end = 250; scene.frame_set(1)
scene.render.engine = 'BLENDER_EEVEE_NEXT'
scene.render.bake_bias = 0.0
scene.render.bake_samples = 0
scene.cycles.sampling_pattern = 'TABULATED_SOBOL'
scene.eevee.use_volume_custom_range = False
bpy.context.view_layer.update()

# ---- added for rendering (the .blend has no active camera and no usable light): camera, sun
cam_auto = bpy.data.cameras.new('AutoCamera')
cam_auto.lens = 50.0
cam_auto.sensor_width = 36.0
cam_auto.clip_end = 1000.0
ob_auto_camera = bpy.data.objects.new('AutoCamera', cam_auto)
scene.collection.objects.link(ob_auto_camera)
ob_auto_camera.location = (3.19933, -4.25556, 2.75836)
ob_auto_camera.rotation_euler = (1.09748, -7.21219e-08, 0.694738)
scene.camera = ob_auto_camera
light_auto_sun = bpy.data.lights.new('AutoSun', 'SUN')
light_auto_sun.energy = 3.0
light_auto_sun.angle = 0.0523599
ob_auto_sun = bpy.data.objects.new('AutoSun', light_auto_sun)
scene.collection.objects.link(ob_auto_sun)
ob_auto_sun.rotation_euler = (0.872665, 0.174533, 0.523599)
bpy.context.view_layer.update()
